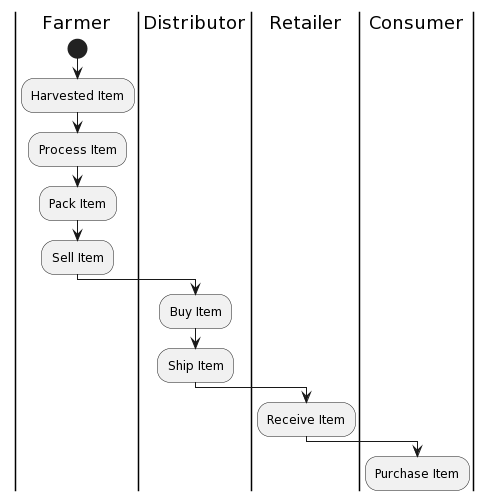

The diagram above was rendered by PlantUML. Its source (embedded in the PNG):
@startuml
|Farmer|
start
:Harvested Item;
:Process Item;
:Pack Item;
:Sell Item;
|Distributor|
:Buy Item;
:Ship Item;
|Retailer|
:Receive Item;
|Consumer|
:Purchase Item;
@enduml